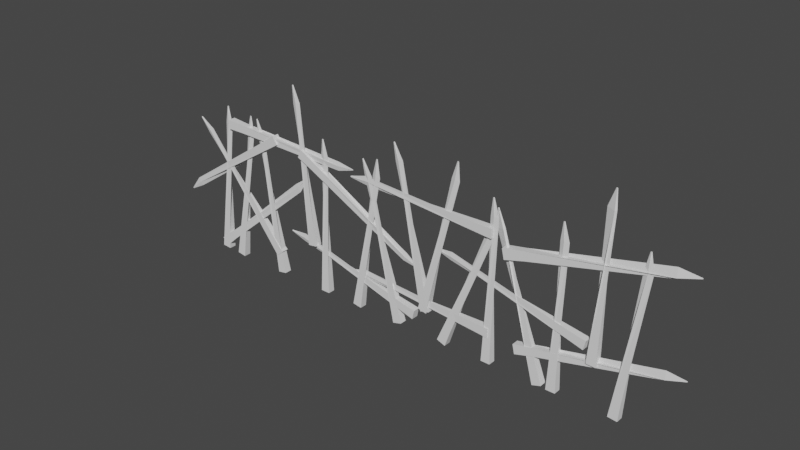 # Source: Fence.blend  (saved by Blender 3.6.13; exported with 4.5.12 LTS)
import bpy
from mathutils import Matrix  # noqa: F401  (used for matrix-valued properties, if any)

bpy.ops.wm.read_factory_settings(use_empty=True)
scene = bpy.context.scene
scene.name = 'Scene'

# ---- collections
col_collection = bpy.data.collections.new('Collection'); scene.collection.children.link(col_collection)

# ---- world
world_world = bpy.data.worlds.new('World'); scene.world = world_world
world_world.use_nodes = True; world_world.node_tree.nodes.clear()
_N = world_world.node_tree.nodes; _L = world_world.node_tree.links
n0 = _N.new('ShaderNodeOutputWorld'); n0.name = 'World Output'; n0.location = (300, 300)
n1 = _N.new('ShaderNodeBackground'); n1.name = 'Background'; n1.location = (10, 300)
n1.inputs[0].default_value = (0.05088, 0.05088, 0.05088, 1.0)
_L.new(n1.outputs[0], n0.inputs[0])
n0.is_active_output = True
world_world.color = (0.05088, 0.05088, 0.05088)
world_world.use_sun_shadow = False
world_world.sun_shadow_jitter_overblur = 0.0

# ---- meshes
me_cube_016 = bpy.data.meshes.new('Cube.016')
me_cube_016.from_pydata([(-2.078, -0.5317, -0.5342), (-2.078, -0.5317, 0.5591), (-2.078, 0.5616, -0.5342), (-2.078, 0.5616, 0.5591), (1.0, -0.6281, -0.6281), (1.0, -0.6281, 0.6281), (1.0, 0.6281, -0.6281), (1.0, 0.6281, 0.6281), (-25.61, -0.09982, -0.1338), (-22.56, -0.2501, -0.4002), (-22.67, -0.4185, -0.09281), (-25.62, -0.1451, -0.01968), (-22.77, 0.1179, 0.1138), (-25.64, -0.03208, 0.02385), (-22.75, 0.7547, -0.01324), (-25.64, 0.01321, -0.09027)], [], [(1, 3, 14, 12), (2, 3, 7, 6), (6, 7, 5, 4), (4, 5, 1, 0), (2, 6, 4, 0), (7, 3, 1, 5), (3, 2, 9, 14), (11, 13, 15, 8), (0, 1, 12, 10), (9, 10, 11, 8), (10, 12, 13, 11), (12, 14, 15, 13), (14, 9, 8, 15), (2, 0, 10, 9)])
_uv = me_cube_016.uv_layers.new(name='UVMap')
_uv.uv.foreach_set('vector', [0.875, 0.75, 0.875, 0.5, 0.875, 0.5, 0.875, 0.75, 0.375, 0.25, 0.625, 0.25, 0.625, 0.5, 0.375, 0.5, 0.375, 0.5, 0.625, 0.5, 0.625, 0.75, 0.375, 0.75, 0.375, 0.75, 0.625, 0.75, 0.625, 1.0, 0.375, 1.0, 0.125, 0.5, 0.375, 0.5, 0.375, 0.75, 0.125, 0.75, 0.625, 0.5, 0.875, 0.5, 0.875, 0.75, 0.625, 0.75, 0.625, 0.25, 0.375, 0.25, 0.375, 0.25, 0.625, 0.25, 0.4923, 0.1173, 0.5077, 0.1173, 0.5077, 0.1327, 0.4923, 0.1327, 0.375, 1.0, 0.625, 1.0, 0.625, 1.0, 0.375, 1.0, 0.375, 0.25, 0.375, 0.0, 0.4923, 0.1173, 0.4923, 0.1327, 0.375, 0.0, 0.625, 0.0, 0.5077, 0.1173, 0.4923, 0.1173, 0.625, 0.0, 0.625, 0.25, 0.5077, 0.1327, 0.5077, 0.1173, 0.625, 0.25, 0.375, 0.25, 0.4923, 0.1327, 0.5077, 0.1327, 0.125, 0.5, 0.125, 0.75, 0.125, 0.75, 0.125, 0.5])
me_cube_016.update()
me_cube_001 = bpy.data.meshes.new('Cube.001')
me_cube_001.from_pydata([(-2.078, -0.5317, -0.5342), (-2.078, -0.5317, 0.5591), (-2.078, 0.5616, -0.5342), (-2.078, 0.5616, 0.5591), (1.0, -0.6281, -0.6281), (1.0, -0.6281, 0.6281), (1.0, 0.6281, -0.6281), (1.0, 0.6281, 0.6281), (-25.61, -0.09982, -0.1338), (-22.56, -0.2501, -0.4002), (-22.67, -0.4185, -0.09281), (-25.62, -0.1451, -0.01968), (-22.77, 0.1179, 0.1138), (-25.64, -0.03208, 0.02385), (-22.75, 0.7547, -0.01324), (-25.64, 0.01321, -0.09027)], [], [(1, 3, 14, 12), (2, 3, 7, 6), (6, 7, 5, 4), (4, 5, 1, 0), (2, 6, 4, 0), (7, 3, 1, 5), (3, 2, 9, 14), (11, 13, 15, 8), (0, 1, 12, 10), (9, 10, 11, 8), (10, 12, 13, 11), (12, 14, 15, 13), (14, 9, 8, 15), (2, 0, 10, 9)])
_uv = me_cube_001.uv_layers.new(name='UVMap')
_uv.uv.foreach_set('vector', [0.875, 0.75, 0.875, 0.5, 0.875, 0.5, 0.875, 0.75, 0.375, 0.25, 0.625, 0.25, 0.625, 0.5, 0.375, 0.5, 0.375, 0.5, 0.625, 0.5, 0.625, 0.75, 0.375, 0.75, 0.375, 0.75, 0.625, 0.75, 0.625, 1.0, 0.375, 1.0, 0.125, 0.5, 0.375, 0.5, 0.375, 0.75, 0.125, 0.75, 0.625, 0.5, 0.875, 0.5, 0.875, 0.75, 0.625, 0.75, 0.625, 0.25, 0.375, 0.25, 0.375, 0.25, 0.625, 0.25, 0.4923, 0.1173, 0.5077, 0.1173, 0.5077, 0.1327, 0.4923, 0.1327, 0.375, 1.0, 0.625, 1.0, 0.625, 1.0, 0.375, 1.0, 0.375, 0.25, 0.375, 0.0, 0.4923, 0.1173, 0.4923, 0.1327, 0.375, 0.0, 0.625, 0.0, 0.5077, 0.1173, 0.4923, 0.1173, 0.625, 0.0, 0.625, 0.25, 0.5077, 0.1327, 0.5077, 0.1173, 0.625, 0.25, 0.375, 0.25, 0.4923, 0.1327, 0.5077, 0.1327, 0.125, 0.5, 0.125, 0.75, 0.125, 0.75, 0.125, 0.5])
me_cube_001.update()
me_cube_002 = bpy.data.meshes.new('Cube.002')
me_cube_002.from_pydata([(-2.078, -0.5317, -0.5342), (-2.078, -0.5317, 0.5591), (-2.078, 0.5616, -0.5342), (-2.078, 0.5616, 0.5591), (1.0, -0.6281, -0.6281), (1.0, -0.6281, 0.6281), (1.0, 0.6281, -0.6281), (1.0, 0.6281, 0.6281), (-25.61, -0.09982, -0.1338), (-22.56, -0.2501, -0.4002), (-22.67, -0.4185, -0.09281), (-25.62, -0.1451, -0.01968), (-22.77, 0.1179, 0.1138), (-25.64, -0.03208, 0.02385), (-22.75, 0.7547, -0.01324), (-25.64, 0.01321, -0.09027)], [], [(1, 3, 14, 12), (2, 3, 7, 6), (6, 7, 5, 4), (4, 5, 1, 0), (2, 6, 4, 0), (7, 3, 1, 5), (3, 2, 9, 14), (11, 13, 15, 8), (0, 1, 12, 10), (9, 10, 11, 8), (10, 12, 13, 11), (12, 14, 15, 13), (14, 9, 8, 15), (2, 0, 10, 9)])
_uv = me_cube_002.uv_layers.new(name='UVMap')
_uv.uv.foreach_set('vector', [0.875, 0.75, 0.875, 0.5, 0.875, 0.5, 0.875, 0.75, 0.375, 0.25, 0.625, 0.25, 0.625, 0.5, 0.375, 0.5, 0.375, 0.5, 0.625, 0.5, 0.625, 0.75, 0.375, 0.75, 0.375, 0.75, 0.625, 0.75, 0.625, 1.0, 0.375, 1.0, 0.125, 0.5, 0.375, 0.5, 0.375, 0.75, 0.125, 0.75, 0.625, 0.5, 0.875, 0.5, 0.875, 0.75, 0.625, 0.75, 0.625, 0.25, 0.375, 0.25, 0.375, 0.25, 0.625, 0.25, 0.4923, 0.1173, 0.5077, 0.1173, 0.5077, 0.1327, 0.4923, 0.1327, 0.375, 1.0, 0.625, 1.0, 0.625, 1.0, 0.375, 1.0, 0.375, 0.25, 0.375, 0.0, 0.4923, 0.1173, 0.4923, 0.1327, 0.375, 0.0, 0.625, 0.0, 0.5077, 0.1173, 0.4923, 0.1173, 0.625, 0.0, 0.625, 0.25, 0.5077, 0.1327, 0.5077, 0.1173, 0.625, 0.25, 0.375, 0.25, 0.4923, 0.1327, 0.5077, 0.1327, 0.125, 0.5, 0.125, 0.75, 0.125, 0.75, 0.125, 0.5])
me_cube_002.update()
me_cube_003 = bpy.data.meshes.new('Cube.003')
me_cube_003.from_pydata([(-2.078, -0.5317, -0.5342), (-2.078, -0.5317, 0.5591), (-2.078, 0.5616, -0.5342), (-2.078, 0.5616, 0.5591), (1.0, -0.6281, -0.6281), (1.0, -0.6281, 0.6281), (1.0, 0.6281, -0.6281), (1.0, 0.6281, 0.6281), (-25.61, -0.09982, -0.1338), (-22.56, -0.2501, -0.4002), (-22.67, -0.4185, -0.09281), (-25.62, -0.1451, -0.01968), (-22.77, 0.1179, 0.1138), (-25.64, -0.03208, 0.02385), (-22.75, 0.7547, -0.01324), (-25.64, 0.01321, -0.09027)], [], [(1, 3, 14, 12), (2, 3, 7, 6), (6, 7, 5, 4), (4, 5, 1, 0), (2, 6, 4, 0), (7, 3, 1, 5), (3, 2, 9, 14), (11, 13, 15, 8), (0, 1, 12, 10), (9, 10, 11, 8), (10, 12, 13, 11), (12, 14, 15, 13), (14, 9, 8, 15), (2, 0, 10, 9)])
_uv = me_cube_003.uv_layers.new(name='UVMap')
_uv.uv.foreach_set('vector', [0.875, 0.75, 0.875, 0.5, 0.875, 0.5, 0.875, 0.75, 0.375, 0.25, 0.625, 0.25, 0.625, 0.5, 0.375, 0.5, 0.375, 0.5, 0.625, 0.5, 0.625, 0.75, 0.375, 0.75, 0.375, 0.75, 0.625, 0.75, 0.625, 1.0, 0.375, 1.0, 0.125, 0.5, 0.375, 0.5, 0.375, 0.75, 0.125, 0.75, 0.625, 0.5, 0.875, 0.5, 0.875, 0.75, 0.625, 0.75, 0.625, 0.25, 0.375, 0.25, 0.375, 0.25, 0.625, 0.25, 0.4923, 0.1173, 0.5077, 0.1173, 0.5077, 0.1327, 0.4923, 0.1327, 0.375, 1.0, 0.625, 1.0, 0.625, 1.0, 0.375, 1.0, 0.375, 0.25, 0.375, 0.0, 0.4923, 0.1173, 0.4923, 0.1327, 0.375, 0.0, 0.625, 0.0, 0.5077, 0.1173, 0.4923, 0.1173, 0.625, 0.0, 0.625, 0.25, 0.5077, 0.1327, 0.5077, 0.1173, 0.625, 0.25, 0.375, 0.25, 0.4923, 0.1327, 0.5077, 0.1327, 0.125, 0.5, 0.125, 0.75, 0.125, 0.75, 0.125, 0.5])
me_cube_003.update()
me_cube_004 = bpy.data.meshes.new('Cube.004')
me_cube_004.from_pydata([(-2.078, -0.5317, -0.5342), (-2.078, -0.5317, 0.5591), (-2.078, 0.5616, -0.5342), (-2.078, 0.5616, 0.5591), (1.0, -0.6281, -0.6281), (1.0, -0.6281, 0.6281), (1.0, 0.6281, -0.6281), (1.0, 0.6281, 0.6281), (-25.61, -0.09982, -0.1338), (-22.56, -0.2501, -0.4002), (-22.67, -0.4185, -0.09281), (-25.62, -0.1451, -0.01968), (-22.77, 0.1179, 0.1138), (-25.64, -0.03208, 0.02385), (-22.75, 0.7547, -0.01324), (-25.64, 0.01321, -0.09027)], [], [(1, 3, 14, 12), (2, 3, 7, 6), (6, 7, 5, 4), (4, 5, 1, 0), (2, 6, 4, 0), (7, 3, 1, 5), (3, 2, 9, 14), (11, 13, 15, 8), (0, 1, 12, 10), (9, 10, 11, 8), (10, 12, 13, 11), (12, 14, 15, 13), (14, 9, 8, 15), (2, 0, 10, 9)])
_uv = me_cube_004.uv_layers.new(name='UVMap')
_uv.uv.foreach_set('vector', [0.875, 0.75, 0.875, 0.5, 0.875, 0.5, 0.875, 0.75, 0.375, 0.25, 0.625, 0.25, 0.625, 0.5, 0.375, 0.5, 0.375, 0.5, 0.625, 0.5, 0.625, 0.75, 0.375, 0.75, 0.375, 0.75, 0.625, 0.75, 0.625, 1.0, 0.375, 1.0, 0.125, 0.5, 0.375, 0.5, 0.375, 0.75, 0.125, 0.75, 0.625, 0.5, 0.875, 0.5, 0.875, 0.75, 0.625, 0.75, 0.625, 0.25, 0.375, 0.25, 0.375, 0.25, 0.625, 0.25, 0.4923, 0.1173, 0.5077, 0.1173, 0.5077, 0.1327, 0.4923, 0.1327, 0.375, 1.0, 0.625, 1.0, 0.625, 1.0, 0.375, 1.0, 0.375, 0.25, 0.375, 0.0, 0.4923, 0.1173, 0.4923, 0.1327, 0.375, 0.0, 0.625, 0.0, 0.5077, 0.1173, 0.4923, 0.1173, 0.625, 0.0, 0.625, 0.25, 0.5077, 0.1327, 0.5077, 0.1173, 0.625, 0.25, 0.375, 0.25, 0.4923, 0.1327, 0.5077, 0.1327, 0.125, 0.5, 0.125, 0.75, 0.125, 0.75, 0.125, 0.5])
me_cube_004.update()
me_cube_005 = bpy.data.meshes.new('Cube.005')
me_cube_005.from_pydata([(-2.078, -0.5317, -0.5342), (-2.078, -0.5317, 0.5591), (-2.078, 0.5616, -0.5342), (-2.078, 0.5616, 0.5591), (1.0, -0.6281, -0.6281), (1.0, -0.6281, 0.6281), (1.0, 0.6281, -0.6281), (1.0, 0.6281, 0.6281), (-25.61, -0.09982, -0.1338), (-22.56, -0.2501, -0.4002), (-22.67, -0.4185, -0.09281), (-25.62, -0.1451, -0.01968), (-22.77, 0.1179, 0.1138), (-25.64, -0.03208, 0.02385), (-22.75, 0.7547, -0.01324), (-25.64, 0.01321, -0.09027)], [], [(1, 3, 14, 12), (2, 3, 7, 6), (6, 7, 5, 4), (4, 5, 1, 0), (2, 6, 4, 0), (7, 3, 1, 5), (3, 2, 9, 14), (11, 13, 15, 8), (0, 1, 12, 10), (9, 10, 11, 8), (10, 12, 13, 11), (12, 14, 15, 13), (14, 9, 8, 15), (2, 0, 10, 9)])
_uv = me_cube_005.uv_layers.new(name='UVMap')
_uv.uv.foreach_set('vector', [0.875, 0.75, 0.875, 0.5, 0.875, 0.5, 0.875, 0.75, 0.375, 0.25, 0.625, 0.25, 0.625, 0.5, 0.375, 0.5, 0.375, 0.5, 0.625, 0.5, 0.625, 0.75, 0.375, 0.75, 0.375, 0.75, 0.625, 0.75, 0.625, 1.0, 0.375, 1.0, 0.125, 0.5, 0.375, 0.5, 0.375, 0.75, 0.125, 0.75, 0.625, 0.5, 0.875, 0.5, 0.875, 0.75, 0.625, 0.75, 0.625, 0.25, 0.375, 0.25, 0.375, 0.25, 0.625, 0.25, 0.4923, 0.1173, 0.5077, 0.1173, 0.5077, 0.1327, 0.4923, 0.1327, 0.375, 1.0, 0.625, 1.0, 0.625, 1.0, 0.375, 1.0, 0.375, 0.25, 0.375, 0.0, 0.4923, 0.1173, 0.4923, 0.1327, 0.375, 0.0, 0.625, 0.0, 0.5077, 0.1173, 0.4923, 0.1173, 0.625, 0.0, 0.625, 0.25, 0.5077, 0.1327, 0.5077, 0.1173, 0.625, 0.25, 0.375, 0.25, 0.4923, 0.1327, 0.5077, 0.1327, 0.125, 0.5, 0.125, 0.75, 0.125, 0.75, 0.125, 0.5])
me_cube_005.update()
me_cube_006 = bpy.data.meshes.new('Cube.006')
me_cube_006.from_pydata([(-2.078, -0.5317, -0.5342), (-2.078, -0.5317, 0.5591), (-2.078, 0.5616, -0.5342), (-2.078, 0.5616, 0.5591), (1.0, -0.6281, -0.6281), (1.0, -0.6281, 0.6281), (1.0, 0.6281, -0.6281), (1.0, 0.6281, 0.6281), (-25.61, -0.09982, -0.1338), (-22.56, -0.2501, -0.4002), (-22.67, -0.4185, -0.09281), (-25.62, -0.1451, -0.01968), (-22.77, 0.1179, 0.1138), (-25.64, -0.03208, 0.02385), (-22.75, 0.7547, -0.01324), (-25.64, 0.01321, -0.09027)], [], [(1, 3, 14, 12), (2, 3, 7, 6), (6, 7, 5, 4), (4, 5, 1, 0), (2, 6, 4, 0), (7, 3, 1, 5), (3, 2, 9, 14), (11, 13, 15, 8), (0, 1, 12, 10), (9, 10, 11, 8), (10, 12, 13, 11), (12, 14, 15, 13), (14, 9, 8, 15), (2, 0, 10, 9)])
_uv = me_cube_006.uv_layers.new(name='UVMap')
_uv.uv.foreach_set('vector', [0.875, 0.75, 0.875, 0.5, 0.875, 0.5, 0.875, 0.75, 0.375, 0.25, 0.625, 0.25, 0.625, 0.5, 0.375, 0.5, 0.375, 0.5, 0.625, 0.5, 0.625, 0.75, 0.375, 0.75, 0.375, 0.75, 0.625, 0.75, 0.625, 1.0, 0.375, 1.0, 0.125, 0.5, 0.375, 0.5, 0.375, 0.75, 0.125, 0.75, 0.625, 0.5, 0.875, 0.5, 0.875, 0.75, 0.625, 0.75, 0.625, 0.25, 0.375, 0.25, 0.375, 0.25, 0.625, 0.25, 0.4923, 0.1173, 0.5077, 0.1173, 0.5077, 0.1327, 0.4923, 0.1327, 0.375, 1.0, 0.625, 1.0, 0.625, 1.0, 0.375, 1.0, 0.375, 0.25, 0.375, 0.0, 0.4923, 0.1173, 0.4923, 0.1327, 0.375, 0.0, 0.625, 0.0, 0.5077, 0.1173, 0.4923, 0.1173, 0.625, 0.0, 0.625, 0.25, 0.5077, 0.1327, 0.5077, 0.1173, 0.625, 0.25, 0.375, 0.25, 0.4923, 0.1327, 0.5077, 0.1327, 0.125, 0.5, 0.125, 0.75, 0.125, 0.75, 0.125, 0.5])
me_cube_006.update()
me_cube_007 = bpy.data.meshes.new('Cube.007')
me_cube_007.from_pydata([(-2.078, -0.5317, -0.5342), (-2.078, -0.5317, 0.5591), (-2.078, 0.5616, -0.5342), (-2.078, 0.5616, 0.5591), (1.0, -0.6281, -0.6281), (1.0, -0.6281, 0.6281), (1.0, 0.6281, -0.6281), (1.0, 0.6281, 0.6281), (-25.61, -0.09982, -0.1338), (-22.56, -0.2501, -0.4002), (-22.67, -0.4185, -0.09281), (-25.62, -0.1451, -0.01968), (-22.77, 0.1179, 0.1138), (-25.64, -0.03208, 0.02385), (-22.75, 0.7547, -0.01324), (-25.64, 0.01321, -0.09027)], [], [(1, 3, 14, 12), (2, 3, 7, 6), (6, 7, 5, 4), (4, 5, 1, 0), (2, 6, 4, 0), (7, 3, 1, 5), (3, 2, 9, 14), (11, 13, 15, 8), (0, 1, 12, 10), (9, 10, 11, 8), (10, 12, 13, 11), (12, 14, 15, 13), (14, 9, 8, 15), (2, 0, 10, 9)])
_uv = me_cube_007.uv_layers.new(name='UVMap')
_uv.uv.foreach_set('vector', [0.875, 0.75, 0.875, 0.5, 0.875, 0.5, 0.875, 0.75, 0.375, 0.25, 0.625, 0.25, 0.625, 0.5, 0.375, 0.5, 0.375, 0.5, 0.625, 0.5, 0.625, 0.75, 0.375, 0.75, 0.375, 0.75, 0.625, 0.75, 0.625, 1.0, 0.375, 1.0, 0.125, 0.5, 0.375, 0.5, 0.375, 0.75, 0.125, 0.75, 0.625, 0.5, 0.875, 0.5, 0.875, 0.75, 0.625, 0.75, 0.625, 0.25, 0.375, 0.25, 0.375, 0.25, 0.625, 0.25, 0.4923, 0.1173, 0.5077, 0.1173, 0.5077, 0.1327, 0.4923, 0.1327, 0.375, 1.0, 0.625, 1.0, 0.625, 1.0, 0.375, 1.0, 0.375, 0.25, 0.375, 0.0, 0.4923, 0.1173, 0.4923, 0.1327, 0.375, 0.0, 0.625, 0.0, 0.5077, 0.1173, 0.4923, 0.1173, 0.625, 0.0, 0.625, 0.25, 0.5077, 0.1327, 0.5077, 0.1173, 0.625, 0.25, 0.375, 0.25, 0.4923, 0.1327, 0.5077, 0.1327, 0.125, 0.5, 0.125, 0.75, 0.125, 0.75, 0.125, 0.5])
me_cube_007.update()
me_cube_008 = bpy.data.meshes.new('Cube.008')
me_cube_008.from_pydata([(-2.078, -0.5317, -0.5342), (-2.078, -0.5317, 0.5591), (-2.078, 0.5616, -0.5342), (-2.078, 0.5616, 0.5591), (1.0, -0.6281, -0.6281), (1.0, -0.6281, 0.6281), (1.0, 0.6281, -0.6281), (1.0, 0.6281, 0.6281), (-25.61, -0.09982, -0.1338), (-22.56, -0.2501, -0.4002), (-22.67, -0.4185, -0.09281), (-25.62, -0.1451, -0.01968), (-22.77, 0.1179, 0.1138), (-25.64, -0.03208, 0.02385), (-22.75, 0.7547, -0.01324), (-25.64, 0.01321, -0.09027)], [], [(1, 3, 14, 12), (2, 3, 7, 6), (6, 7, 5, 4), (4, 5, 1, 0), (2, 6, 4, 0), (7, 3, 1, 5), (3, 2, 9, 14), (11, 13, 15, 8), (0, 1, 12, 10), (9, 10, 11, 8), (10, 12, 13, 11), (12, 14, 15, 13), (14, 9, 8, 15), (2, 0, 10, 9)])
_uv = me_cube_008.uv_layers.new(name='UVMap')
_uv.uv.foreach_set('vector', [0.875, 0.75, 0.875, 0.5, 0.875, 0.5, 0.875, 0.75, 0.375, 0.25, 0.625, 0.25, 0.625, 0.5, 0.375, 0.5, 0.375, 0.5, 0.625, 0.5, 0.625, 0.75, 0.375, 0.75, 0.375, 0.75, 0.625, 0.75, 0.625, 1.0, 0.375, 1.0, 0.125, 0.5, 0.375, 0.5, 0.375, 0.75, 0.125, 0.75, 0.625, 0.5, 0.875, 0.5, 0.875, 0.75, 0.625, 0.75, 0.625, 0.25, 0.375, 0.25, 0.375, 0.25, 0.625, 0.25, 0.4923, 0.1173, 0.5077, 0.1173, 0.5077, 0.1327, 0.4923, 0.1327, 0.375, 1.0, 0.625, 1.0, 0.625, 1.0, 0.375, 1.0, 0.375, 0.25, 0.375, 0.0, 0.4923, 0.1173, 0.4923, 0.1327, 0.375, 0.0, 0.625, 0.0, 0.5077, 0.1173, 0.4923, 0.1173, 0.625, 0.0, 0.625, 0.25, 0.5077, 0.1327, 0.5077, 0.1173, 0.625, 0.25, 0.375, 0.25, 0.4923, 0.1327, 0.5077, 0.1327, 0.125, 0.5, 0.125, 0.75, 0.125, 0.75, 0.125, 0.5])
me_cube_008.update()
me_cube_009 = bpy.data.meshes.new('Cube.009')
me_cube_009.from_pydata([(-2.078, -0.5317, -0.5342), (-2.078, -0.5317, 0.5591), (-2.078, 0.5616, -0.5342), (-2.078, 0.5616, 0.5591), (1.0, -0.6281, -0.6281), (1.0, -0.6281, 0.6281), (1.0, 0.6281, -0.6281), (1.0, 0.6281, 0.6281), (-25.61, -0.09982, -0.1338), (-22.56, -0.2501, -0.4002), (-22.67, -0.4185, -0.09281), (-25.62, -0.1451, -0.01968), (-22.77, 0.1179, 0.1138), (-25.64, -0.03208, 0.02385), (-22.75, 0.7547, -0.01324), (-25.64, 0.01321, -0.09027)], [], [(1, 3, 14, 12), (2, 3, 7, 6), (6, 7, 5, 4), (4, 5, 1, 0), (2, 6, 4, 0), (7, 3, 1, 5), (3, 2, 9, 14), (11, 13, 15, 8), (0, 1, 12, 10), (9, 10, 11, 8), (10, 12, 13, 11), (12, 14, 15, 13), (14, 9, 8, 15), (2, 0, 10, 9)])
_uv = me_cube_009.uv_layers.new(name='UVMap')
_uv.uv.foreach_set('vector', [0.875, 0.75, 0.875, 0.5, 0.875, 0.5, 0.875, 0.75, 0.375, 0.25, 0.625, 0.25, 0.625, 0.5, 0.375, 0.5, 0.375, 0.5, 0.625, 0.5, 0.625, 0.75, 0.375, 0.75, 0.375, 0.75, 0.625, 0.75, 0.625, 1.0, 0.375, 1.0, 0.125, 0.5, 0.375, 0.5, 0.375, 0.75, 0.125, 0.75, 0.625, 0.5, 0.875, 0.5, 0.875, 0.75, 0.625, 0.75, 0.625, 0.25, 0.375, 0.25, 0.375, 0.25, 0.625, 0.25, 0.4923, 0.1173, 0.5077, 0.1173, 0.5077, 0.1327, 0.4923, 0.1327, 0.375, 1.0, 0.625, 1.0, 0.625, 1.0, 0.375, 1.0, 0.375, 0.25, 0.375, 0.0, 0.4923, 0.1173, 0.4923, 0.1327, 0.375, 0.0, 0.625, 0.0, 0.5077, 0.1173, 0.4923, 0.1173, 0.625, 0.0, 0.625, 0.25, 0.5077, 0.1327, 0.5077, 0.1173, 0.625, 0.25, 0.375, 0.25, 0.4923, 0.1327, 0.5077, 0.1327, 0.125, 0.5, 0.125, 0.75, 0.125, 0.75, 0.125, 0.5])
me_cube_009.update()
me_cube_010 = bpy.data.meshes.new('Cube.010')
me_cube_010.from_pydata([(-2.078, -0.5317, -0.5342), (-2.078, -0.5317, 0.5591), (-2.078, 0.5616, -0.5342), (-2.078, 0.5616, 0.5591), (1.0, -0.6281, -0.6281), (1.0, -0.6281, 0.6281), (1.0, 0.6281, -0.6281), (1.0, 0.6281, 0.6281), (-25.61, -0.09982, -0.1338), (-22.56, -0.2501, -0.4002), (-22.67, -0.4185, -0.09281), (-25.62, -0.1451, -0.01968), (-22.77, 0.1179, 0.1138), (-25.64, -0.03208, 0.02385), (-22.75, 0.7547, -0.01324), (-25.64, 0.01321, -0.09027)], [], [(1, 3, 14, 12), (2, 3, 7, 6), (6, 7, 5, 4), (4, 5, 1, 0), (2, 6, 4, 0), (7, 3, 1, 5), (3, 2, 9, 14), (11, 13, 15, 8), (0, 1, 12, 10), (9, 10, 11, 8), (10, 12, 13, 11), (12, 14, 15, 13), (14, 9, 8, 15), (2, 0, 10, 9)])
_uv = me_cube_010.uv_layers.new(name='UVMap')
_uv.uv.foreach_set('vector', [0.875, 0.75, 0.875, 0.5, 0.875, 0.5, 0.875, 0.75, 0.375, 0.25, 0.625, 0.25, 0.625, 0.5, 0.375, 0.5, 0.375, 0.5, 0.625, 0.5, 0.625, 0.75, 0.375, 0.75, 0.375, 0.75, 0.625, 0.75, 0.625, 1.0, 0.375, 1.0, 0.125, 0.5, 0.375, 0.5, 0.375, 0.75, 0.125, 0.75, 0.625, 0.5, 0.875, 0.5, 0.875, 0.75, 0.625, 0.75, 0.625, 0.25, 0.375, 0.25, 0.375, 0.25, 0.625, 0.25, 0.4923, 0.1173, 0.5077, 0.1173, 0.5077, 0.1327, 0.4923, 0.1327, 0.375, 1.0, 0.625, 1.0, 0.625, 1.0, 0.375, 1.0, 0.375, 0.25, 0.375, 0.0, 0.4923, 0.1173, 0.4923, 0.1327, 0.375, 0.0, 0.625, 0.0, 0.5077, 0.1173, 0.4923, 0.1173, 0.625, 0.0, 0.625, 0.25, 0.5077, 0.1327, 0.5077, 0.1173, 0.625, 0.25, 0.375, 0.25, 0.4923, 0.1327, 0.5077, 0.1327, 0.125, 0.5, 0.125, 0.75, 0.125, 0.75, 0.125, 0.5])
me_cube_010.update()
me_cube_011 = bpy.data.meshes.new('Cube.011')
me_cube_011.from_pydata([(-2.078, -0.5317, -0.5342), (-2.078, -0.5317, 0.5591), (-2.078, 0.5616, -0.5342), (-2.078, 0.5616, 0.5591), (1.0, -0.6281, -0.6281), (1.0, -0.6281, 0.6281), (1.0, 0.6281, -0.6281), (1.0, 0.6281, 0.6281), (-25.61, -0.09982, -0.1338), (-22.56, -0.2501, -0.4002), (-22.67, -0.4185, -0.09281), (-25.62, -0.1451, -0.01968), (-22.77, 0.1179, 0.1138), (-25.64, -0.03208, 0.02385), (-22.75, 0.7547, -0.01324), (-25.64, 0.01321, -0.09027)], [], [(1, 3, 14, 12), (2, 3, 7, 6), (6, 7, 5, 4), (4, 5, 1, 0), (2, 6, 4, 0), (7, 3, 1, 5), (3, 2, 9, 14), (11, 13, 15, 8), (0, 1, 12, 10), (9, 10, 11, 8), (10, 12, 13, 11), (12, 14, 15, 13), (14, 9, 8, 15), (2, 0, 10, 9)])
_uv = me_cube_011.uv_layers.new(name='UVMap')
_uv.uv.foreach_set('vector', [0.875, 0.75, 0.875, 0.5, 0.875, 0.5, 0.875, 0.75, 0.375, 0.25, 0.625, 0.25, 0.625, 0.5, 0.375, 0.5, 0.375, 0.5, 0.625, 0.5, 0.625, 0.75, 0.375, 0.75, 0.375, 0.75, 0.625, 0.75, 0.625, 1.0, 0.375, 1.0, 0.125, 0.5, 0.375, 0.5, 0.375, 0.75, 0.125, 0.75, 0.625, 0.5, 0.875, 0.5, 0.875, 0.75, 0.625, 0.75, 0.625, 0.25, 0.375, 0.25, 0.375, 0.25, 0.625, 0.25, 0.4923, 0.1173, 0.5077, 0.1173, 0.5077, 0.1327, 0.4923, 0.1327, 0.375, 1.0, 0.625, 1.0, 0.625, 1.0, 0.375, 1.0, 0.375, 0.25, 0.375, 0.0, 0.4923, 0.1173, 0.4923, 0.1327, 0.375, 0.0, 0.625, 0.0, 0.5077, 0.1173, 0.4923, 0.1173, 0.625, 0.0, 0.625, 0.25, 0.5077, 0.1327, 0.5077, 0.1173, 0.625, 0.25, 0.375, 0.25, 0.4923, 0.1327, 0.5077, 0.1327, 0.125, 0.5, 0.125, 0.75, 0.125, 0.75, 0.125, 0.5])
me_cube_011.update()
me_cube_012 = bpy.data.meshes.new('Cube.012')
me_cube_012.from_pydata([(-2.078, -0.5317, -0.5342), (-2.078, -0.5317, 0.5591), (-2.078, 0.5616, -0.5342), (-2.078, 0.5616, 0.5591), (1.0, -0.6281, -0.6281), (1.0, -0.6281, 0.6281), (1.0, 0.6281, -0.6281), (1.0, 0.6281, 0.6281), (-25.61, -0.09982, -0.1338), (-22.56, -0.2501, -0.4002), (-22.67, -0.4185, -0.09281), (-25.62, -0.1451, -0.01968), (-22.77, 0.1179, 0.1138), (-25.64, -0.03208, 0.02385), (-22.75, 0.7547, -0.01324), (-25.64, 0.01321, -0.09027)], [], [(1, 3, 14, 12), (2, 3, 7, 6), (6, 7, 5, 4), (4, 5, 1, 0), (2, 6, 4, 0), (7, 3, 1, 5), (3, 2, 9, 14), (11, 13, 15, 8), (0, 1, 12, 10), (9, 10, 11, 8), (10, 12, 13, 11), (12, 14, 15, 13), (14, 9, 8, 15), (2, 0, 10, 9)])
_uv = me_cube_012.uv_layers.new(name='UVMap')
_uv.uv.foreach_set('vector', [0.875, 0.75, 0.875, 0.5, 0.875, 0.5, 0.875, 0.75, 0.375, 0.25, 0.625, 0.25, 0.625, 0.5, 0.375, 0.5, 0.375, 0.5, 0.625, 0.5, 0.625, 0.75, 0.375, 0.75, 0.375, 0.75, 0.625, 0.75, 0.625, 1.0, 0.375, 1.0, 0.125, 0.5, 0.375, 0.5, 0.375, 0.75, 0.125, 0.75, 0.625, 0.5, 0.875, 0.5, 0.875, 0.75, 0.625, 0.75, 0.625, 0.25, 0.375, 0.25, 0.375, 0.25, 0.625, 0.25, 0.4923, 0.1173, 0.5077, 0.1173, 0.5077, 0.1327, 0.4923, 0.1327, 0.375, 1.0, 0.625, 1.0, 0.625, 1.0, 0.375, 1.0, 0.375, 0.25, 0.375, 0.0, 0.4923, 0.1173, 0.4923, 0.1327, 0.375, 0.0, 0.625, 0.0, 0.5077, 0.1173, 0.4923, 0.1173, 0.625, 0.0, 0.625, 0.25, 0.5077, 0.1327, 0.5077, 0.1173, 0.625, 0.25, 0.375, 0.25, 0.4923, 0.1327, 0.5077, 0.1327, 0.125, 0.5, 0.125, 0.75, 0.125, 0.75, 0.125, 0.5])
me_cube_012.update()
me_cube_013 = bpy.data.meshes.new('Cube.013')
me_cube_013.from_pydata([(-2.078, -0.5317, -0.5342), (-2.078, -0.5317, 0.5591), (-2.078, 0.5616, -0.5342), (-2.078, 0.5616, 0.5591), (1.0, -0.6281, -0.6281), (1.0, -0.6281, 0.6281), (1.0, 0.6281, -0.6281), (1.0, 0.6281, 0.6281), (-25.61, -0.09982, -0.1338), (-22.56, -0.2501, -0.4002), (-22.67, -0.4185, -0.09281), (-25.62, -0.1451, -0.01968), (-22.77, 0.1179, 0.1138), (-25.64, -0.03208, 0.02385), (-22.75, 0.7547, -0.01324), (-25.64, 0.01321, -0.09027)], [], [(1, 3, 14, 12), (2, 3, 7, 6), (6, 7, 5, 4), (4, 5, 1, 0), (2, 6, 4, 0), (7, 3, 1, 5), (3, 2, 9, 14), (11, 13, 15, 8), (0, 1, 12, 10), (9, 10, 11, 8), (10, 12, 13, 11), (12, 14, 15, 13), (14, 9, 8, 15), (2, 0, 10, 9)])
_uv = me_cube_013.uv_layers.new(name='UVMap')
_uv.uv.foreach_set('vector', [0.875, 0.75, 0.875, 0.5, 0.875, 0.5, 0.875, 0.75, 0.375, 0.25, 0.625, 0.25, 0.625, 0.5, 0.375, 0.5, 0.375, 0.5, 0.625, 0.5, 0.625, 0.75, 0.375, 0.75, 0.375, 0.75, 0.625, 0.75, 0.625, 1.0, 0.375, 1.0, 0.125, 0.5, 0.375, 0.5, 0.375, 0.75, 0.125, 0.75, 0.625, 0.5, 0.875, 0.5, 0.875, 0.75, 0.625, 0.75, 0.625, 0.25, 0.375, 0.25, 0.375, 0.25, 0.625, 0.25, 0.4923, 0.1173, 0.5077, 0.1173, 0.5077, 0.1327, 0.4923, 0.1327, 0.375, 1.0, 0.625, 1.0, 0.625, 1.0, 0.375, 1.0, 0.375, 0.25, 0.375, 0.0, 0.4923, 0.1173, 0.4923, 0.1327, 0.375, 0.0, 0.625, 0.0, 0.5077, 0.1173, 0.4923, 0.1173, 0.625, 0.0, 0.625, 0.25, 0.5077, 0.1327, 0.5077, 0.1173, 0.625, 0.25, 0.375, 0.25, 0.4923, 0.1327, 0.5077, 0.1327, 0.125, 0.5, 0.125, 0.75, 0.125, 0.75, 0.125, 0.5])
me_cube_013.update()
me_cube_015 = bpy.data.meshes.new('Cube.015')
me_cube_015.from_pydata([(-2.078, -0.5317, -0.5342), (-2.078, -0.5317, 0.5591), (-2.078, 0.5616, -0.5342), (-2.078, 0.5616, 0.5591), (1.0, -0.6281, -0.6281), (1.0, -0.6281, 0.6281), (1.0, 0.6281, -0.6281), (1.0, 0.6281, 0.6281), (-25.61, -0.09982, -0.1338), (-22.56, -0.2501, -0.4002), (-22.67, -0.4185, -0.09281), (-25.62, -0.1451, -0.01968), (-22.77, 0.1179, 0.1138), (-25.64, -0.03208, 0.02385), (-22.75, 0.7547, -0.01324), (-25.64, 0.01321, -0.09027)], [], [(1, 3, 14, 12), (2, 3, 7, 6), (6, 7, 5, 4), (4, 5, 1, 0), (2, 6, 4, 0), (7, 3, 1, 5), (3, 2, 9, 14), (11, 13, 15, 8), (0, 1, 12, 10), (9, 10, 11, 8), (10, 12, 13, 11), (12, 14, 15, 13), (14, 9, 8, 15), (2, 0, 10, 9)])
_uv = me_cube_015.uv_layers.new(name='UVMap')
_uv.uv.foreach_set('vector', [0.875, 0.75, 0.875, 0.5, 0.875, 0.5, 0.875, 0.75, 0.375, 0.25, 0.625, 0.25, 0.625, 0.5, 0.375, 0.5, 0.375, 0.5, 0.625, 0.5, 0.625, 0.75, 0.375, 0.75, 0.375, 0.75, 0.625, 0.75, 0.625, 1.0, 0.375, 1.0, 0.125, 0.5, 0.375, 0.5, 0.375, 0.75, 0.125, 0.75, 0.625, 0.5, 0.875, 0.5, 0.875, 0.75, 0.625, 0.75, 0.625, 0.25, 0.375, 0.25, 0.375, 0.25, 0.625, 0.25, 0.4923, 0.1173, 0.5077, 0.1173, 0.5077, 0.1327, 0.4923, 0.1327, 0.375, 1.0, 0.625, 1.0, 0.625, 1.0, 0.375, 1.0, 0.375, 0.25, 0.375, 0.0, 0.4923, 0.1173, 0.4923, 0.1327, 0.375, 0.0, 0.625, 0.0, 0.5077, 0.1173, 0.4923, 0.1173, 0.625, 0.0, 0.625, 0.25, 0.5077, 0.1327, 0.5077, 0.1173, 0.625, 0.25, 0.375, 0.25, 0.4923, 0.1327, 0.5077, 0.1327, 0.125, 0.5, 0.125, 0.75, 0.125, 0.75, 0.125, 0.5])
me_cube_015.update()
me_cube_017 = bpy.data.meshes.new('Cube.017')
me_cube_017.from_pydata([(-2.078, -0.5317, -0.5342), (-2.078, -0.5317, 0.5591), (-2.078, 0.5616, -0.5342), (-2.078, 0.5616, 0.5591), (1.0, -0.6281, -0.6281), (1.0, -0.6281, 0.6281), (1.0, 0.6281, -0.6281), (1.0, 0.6281, 0.6281), (-25.61, -0.09982, -0.1338), (-22.56, -0.2501, -0.4002), (-22.67, -0.4185, -0.09281), (-25.62, -0.1451, -0.01968), (-22.77, 0.1179, 0.1138), (-25.64, -0.03208, 0.02385), (-22.75, 0.7547, -0.01324), (-25.64, 0.01321, -0.09027)], [], [(1, 3, 14, 12), (2, 3, 7, 6), (6, 7, 5, 4), (4, 5, 1, 0), (2, 6, 4, 0), (7, 3, 1, 5), (3, 2, 9, 14), (11, 13, 15, 8), (0, 1, 12, 10), (9, 10, 11, 8), (10, 12, 13, 11), (12, 14, 15, 13), (14, 9, 8, 15), (2, 0, 10, 9)])
_uv = me_cube_017.uv_layers.new(name='UVMap')
_uv.uv.foreach_set('vector', [0.875, 0.75, 0.875, 0.5, 0.875, 0.5, 0.875, 0.75, 0.375, 0.25, 0.625, 0.25, 0.625, 0.5, 0.375, 0.5, 0.375, 0.5, 0.625, 0.5, 0.625, 0.75, 0.375, 0.75, 0.375, 0.75, 0.625, 0.75, 0.625, 1.0, 0.375, 1.0, 0.125, 0.5, 0.375, 0.5, 0.375, 0.75, 0.125, 0.75, 0.625, 0.5, 0.875, 0.5, 0.875, 0.75, 0.625, 0.75, 0.625, 0.25, 0.375, 0.25, 0.375, 0.25, 0.625, 0.25, 0.4923, 0.1173, 0.5077, 0.1173, 0.5077, 0.1327, 0.4923, 0.1327, 0.375, 1.0, 0.625, 1.0, 0.625, 1.0, 0.375, 1.0, 0.375, 0.25, 0.375, 0.0, 0.4923, 0.1173, 0.4923, 0.1327, 0.375, 0.0, 0.625, 0.0, 0.5077, 0.1173, 0.4923, 0.1173, 0.625, 0.0, 0.625, 0.25, 0.5077, 0.1327, 0.5077, 0.1173, 0.625, 0.25, 0.375, 0.25, 0.4923, 0.1327, 0.5077, 0.1327, 0.125, 0.5, 0.125, 0.75, 0.125, 0.75, 0.125, 0.5])
me_cube_017.update()
me_cube_018 = bpy.data.meshes.new('Cube.018')
me_cube_018.from_pydata([(-2.078, -0.5317, -0.5342), (-2.078, -0.5317, 0.5591), (-2.078, 0.5616, -0.5342), (-2.078, 0.5616, 0.5591), (1.0, -0.6281, -0.6281), (1.0, -0.6281, 0.6281), (1.0, 0.6281, -0.6281), (1.0, 0.6281, 0.6281), (-25.61, -0.09982, -0.1338), (-22.56, -0.2501, -0.4002), (-22.67, -0.4185, -0.09281), (-25.62, -0.1451, -0.01968), (-22.77, 0.1179, 0.1138), (-25.64, -0.03208, 0.02385), (-22.75, 0.7547, -0.01324), (-25.64, 0.01321, -0.09027)], [], [(1, 3, 14, 12), (2, 3, 7, 6), (6, 7, 5, 4), (4, 5, 1, 0), (2, 6, 4, 0), (7, 3, 1, 5), (3, 2, 9, 14), (11, 13, 15, 8), (0, 1, 12, 10), (9, 10, 11, 8), (10, 12, 13, 11), (12, 14, 15, 13), (14, 9, 8, 15), (2, 0, 10, 9)])
_uv = me_cube_018.uv_layers.new(name='UVMap')
_uv.uv.foreach_set('vector', [0.875, 0.75, 0.875, 0.5, 0.875, 0.5, 0.875, 0.75, 0.375, 0.25, 0.625, 0.25, 0.625, 0.5, 0.375, 0.5, 0.375, 0.5, 0.625, 0.5, 0.625, 0.75, 0.375, 0.75, 0.375, 0.75, 0.625, 0.75, 0.625, 1.0, 0.375, 1.0, 0.125, 0.5, 0.375, 0.5, 0.375, 0.75, 0.125, 0.75, 0.625, 0.5, 0.875, 0.5, 0.875, 0.75, 0.625, 0.75, 0.625, 0.25, 0.375, 0.25, 0.375, 0.25, 0.625, 0.25, 0.4923, 0.1173, 0.5077, 0.1173, 0.5077, 0.1327, 0.4923, 0.1327, 0.375, 1.0, 0.625, 1.0, 0.625, 1.0, 0.375, 1.0, 0.375, 0.25, 0.375, 0.0, 0.4923, 0.1173, 0.4923, 0.1327, 0.375, 0.0, 0.625, 0.0, 0.5077, 0.1173, 0.4923, 0.1173, 0.625, 0.0, 0.625, 0.25, 0.5077, 0.1327, 0.5077, 0.1173, 0.625, 0.25, 0.375, 0.25, 0.4923, 0.1327, 0.5077, 0.1327, 0.125, 0.5, 0.125, 0.75, 0.125, 0.75, 0.125, 0.5])
me_cube_018.update()
me_cube_019 = bpy.data.meshes.new('Cube.019')
me_cube_019.from_pydata([(-2.078, -0.5317, -0.5342), (-2.078, -0.5317, 0.5591), (-2.078, 0.5616, -0.5342), (-2.078, 0.5616, 0.5591), (1.0, -0.6281, -0.6281), (1.0, -0.6281, 0.6281), (1.0, 0.6281, -0.6281), (1.0, 0.6281, 0.6281), (-25.61, -0.09982, -0.1338), (-22.56, -0.2501, -0.4002), (-22.67, -0.4185, -0.09281), (-25.62, -0.1451, -0.01968), (-22.77, 0.1179, 0.1138), (-25.64, -0.03208, 0.02385), (-22.75, 0.7547, -0.01324), (-25.64, 0.01321, -0.09027)], [], [(1, 3, 14, 12), (2, 3, 7, 6), (6, 7, 5, 4), (4, 5, 1, 0), (2, 6, 4, 0), (7, 3, 1, 5), (3, 2, 9, 14), (11, 13, 15, 8), (0, 1, 12, 10), (9, 10, 11, 8), (10, 12, 13, 11), (12, 14, 15, 13), (14, 9, 8, 15), (2, 0, 10, 9)])
_uv = me_cube_019.uv_layers.new(name='UVMap')
_uv.uv.foreach_set('vector', [0.875, 0.75, 0.875, 0.5, 0.875, 0.5, 0.875, 0.75, 0.375, 0.25, 0.625, 0.25, 0.625, 0.5, 0.375, 0.5, 0.375, 0.5, 0.625, 0.5, 0.625, 0.75, 0.375, 0.75, 0.375, 0.75, 0.625, 0.75, 0.625, 1.0, 0.375, 1.0, 0.125, 0.5, 0.375, 0.5, 0.375, 0.75, 0.125, 0.75, 0.625, 0.5, 0.875, 0.5, 0.875, 0.75, 0.625, 0.75, 0.625, 0.25, 0.375, 0.25, 0.375, 0.25, 0.625, 0.25, 0.4923, 0.1173, 0.5077, 0.1173, 0.5077, 0.1327, 0.4923, 0.1327, 0.375, 1.0, 0.625, 1.0, 0.625, 1.0, 0.375, 1.0, 0.375, 0.25, 0.375, 0.0, 0.4923, 0.1173, 0.4923, 0.1327, 0.375, 0.0, 0.625, 0.0, 0.5077, 0.1173, 0.4923, 0.1173, 0.625, 0.0, 0.625, 0.25, 0.5077, 0.1327, 0.5077, 0.1173, 0.625, 0.25, 0.375, 0.25, 0.4923, 0.1327, 0.5077, 0.1327, 0.125, 0.5, 0.125, 0.75, 0.125, 0.75, 0.125, 0.5])
me_cube_019.update()
me_cube_020 = bpy.data.meshes.new('Cube.020')
me_cube_020.from_pydata([(-2.078, -0.5317, -0.5342), (-2.078, -0.5317, 0.5591), (-2.078, 0.5616, -0.5342), (-2.078, 0.5616, 0.5591), (1.0, -0.6281, -0.6281), (1.0, -0.6281, 0.6281), (1.0, 0.6281, -0.6281), (1.0, 0.6281, 0.6281), (-25.61, -0.09982, -0.1338), (-22.56, -0.2501, -0.4002), (-22.67, -0.4185, -0.09281), (-25.62, -0.1451, -0.01968), (-22.77, 0.1179, 0.1138), (-25.64, -0.03208, 0.02385), (-22.75, 0.7547, -0.01324), (-25.64, 0.01321, -0.09027)], [], [(1, 3, 14, 12), (2, 3, 7, 6), (6, 7, 5, 4), (4, 5, 1, 0), (2, 6, 4, 0), (7, 3, 1, 5), (3, 2, 9, 14), (11, 13, 15, 8), (0, 1, 12, 10), (9, 10, 11, 8), (10, 12, 13, 11), (12, 14, 15, 13), (14, 9, 8, 15), (2, 0, 10, 9)])
_uv = me_cube_020.uv_layers.new(name='UVMap')
_uv.uv.foreach_set('vector', [0.875, 0.75, 0.875, 0.5, 0.875, 0.5, 0.875, 0.75, 0.375, 0.25, 0.625, 0.25, 0.625, 0.5, 0.375, 0.5, 0.375, 0.5, 0.625, 0.5, 0.625, 0.75, 0.375, 0.75, 0.375, 0.75, 0.625, 0.75, 0.625, 1.0, 0.375, 1.0, 0.125, 0.5, 0.375, 0.5, 0.375, 0.75, 0.125, 0.75, 0.625, 0.5, 0.875, 0.5, 0.875, 0.75, 0.625, 0.75, 0.625, 0.25, 0.375, 0.25, 0.375, 0.25, 0.625, 0.25, 0.4923, 0.1173, 0.5077, 0.1173, 0.5077, 0.1327, 0.4923, 0.1327, 0.375, 1.0, 0.625, 1.0, 0.625, 1.0, 0.375, 1.0, 0.375, 0.25, 0.375, 0.0, 0.4923, 0.1173, 0.4923, 0.1327, 0.375, 0.0, 0.625, 0.0, 0.5077, 0.1173, 0.4923, 0.1173, 0.625, 0.0, 0.625, 0.25, 0.5077, 0.1327, 0.5077, 0.1173, 0.625, 0.25, 0.375, 0.25, 0.4923, 0.1327, 0.5077, 0.1327, 0.125, 0.5, 0.125, 0.75, 0.125, 0.75, 0.125, 0.5])
me_cube_020.update()
me_cube_021 = bpy.data.meshes.new('Cube.021')
me_cube_021.from_pydata([(-2.078, -0.5317, -0.5342), (-2.078, -0.5317, 0.5591), (-2.078, 0.5616, -0.5342), (-2.078, 0.5616, 0.5591), (1.0, -0.6281, -0.6281), (1.0, -0.6281, 0.6281), (1.0, 0.6281, -0.6281), (1.0, 0.6281, 0.6281), (-25.61, -0.09982, -0.1338), (-22.56, -0.2501, -0.4002), (-22.67, -0.4185, -0.09281), (-25.62, -0.1451, -0.01968), (-22.77, 0.1179, 0.1138), (-25.64, -0.03208, 0.02385), (-22.75, 0.7547, -0.01324), (-25.64, 0.01321, -0.09027)], [], [(1, 3, 14, 12), (2, 3, 7, 6), (6, 7, 5, 4), (4, 5, 1, 0), (2, 6, 4, 0), (7, 3, 1, 5), (3, 2, 9, 14), (11, 13, 15, 8), (0, 1, 12, 10), (9, 10, 11, 8), (10, 12, 13, 11), (12, 14, 15, 13), (14, 9, 8, 15), (2, 0, 10, 9)])
_uv = me_cube_021.uv_layers.new(name='UVMap')
_uv.uv.foreach_set('vector', [0.875, 0.75, 0.875, 0.5, 0.875, 0.5, 0.875, 0.75, 0.375, 0.25, 0.625, 0.25, 0.625, 0.5, 0.375, 0.5, 0.375, 0.5, 0.625, 0.5, 0.625, 0.75, 0.375, 0.75, 0.375, 0.75, 0.625, 0.75, 0.625, 1.0, 0.375, 1.0, 0.125, 0.5, 0.375, 0.5, 0.375, 0.75, 0.125, 0.75, 0.625, 0.5, 0.875, 0.5, 0.875, 0.75, 0.625, 0.75, 0.625, 0.25, 0.375, 0.25, 0.375, 0.25, 0.625, 0.25, 0.4923, 0.1173, 0.5077, 0.1173, 0.5077, 0.1327, 0.4923, 0.1327, 0.375, 1.0, 0.625, 1.0, 0.625, 1.0, 0.375, 1.0, 0.375, 0.25, 0.375, 0.0, 0.4923, 0.1173, 0.4923, 0.1327, 0.375, 0.0, 0.625, 0.0, 0.5077, 0.1173, 0.4923, 0.1173, 0.625, 0.0, 0.625, 0.25, 0.5077, 0.1327, 0.5077, 0.1173, 0.625, 0.25, 0.375, 0.25, 0.4923, 0.1327, 0.5077, 0.1327, 0.125, 0.5, 0.125, 0.75, 0.125, 0.75, 0.125, 0.5])
me_cube_021.update()
me_cube_022 = bpy.data.meshes.new('Cube.022')
me_cube_022.from_pydata([(-2.078, -0.5317, -0.5342), (-2.078, -0.5317, 0.5591), (-2.078, 0.5616, -0.5342), (-2.078, 0.5616, 0.5591), (1.0, -0.6281, -0.6281), (1.0, -0.6281, 0.6281), (1.0, 0.6281, -0.6281), (1.0, 0.6281, 0.6281), (-25.61, -0.09982, -0.1338), (-22.56, -0.2501, -0.4002), (-22.67, -0.4185, -0.09281), (-25.62, -0.1451, -0.01968), (-22.77, 0.1179, 0.1138), (-25.64, -0.03208, 0.02385), (-22.75, 0.7547, -0.01324), (-25.64, 0.01321, -0.09027)], [], [(1, 3, 14, 12), (2, 3, 7, 6), (6, 7, 5, 4), (4, 5, 1, 0), (2, 6, 4, 0), (7, 3, 1, 5), (3, 2, 9, 14), (11, 13, 15, 8), (0, 1, 12, 10), (9, 10, 11, 8), (10, 12, 13, 11), (12, 14, 15, 13), (14, 9, 8, 15), (2, 0, 10, 9)])
_uv = me_cube_022.uv_layers.new(name='UVMap')
_uv.uv.foreach_set('vector', [0.875, 0.75, 0.875, 0.5, 0.875, 0.5, 0.875, 0.75, 0.375, 0.25, 0.625, 0.25, 0.625, 0.5, 0.375, 0.5, 0.375, 0.5, 0.625, 0.5, 0.625, 0.75, 0.375, 0.75, 0.375, 0.75, 0.625, 0.75, 0.625, 1.0, 0.375, 1.0, 0.125, 0.5, 0.375, 0.5, 0.375, 0.75, 0.125, 0.75, 0.625, 0.5, 0.875, 0.5, 0.875, 0.75, 0.625, 0.75, 0.625, 0.25, 0.375, 0.25, 0.375, 0.25, 0.625, 0.25, 0.4923, 0.1173, 0.5077, 0.1173, 0.5077, 0.1327, 0.4923, 0.1327, 0.375, 1.0, 0.625, 1.0, 0.625, 1.0, 0.375, 1.0, 0.375, 0.25, 0.375, 0.0, 0.4923, 0.1173, 0.4923, 0.1327, 0.375, 0.0, 0.625, 0.0, 0.5077, 0.1173, 0.4923, 0.1173, 0.625, 0.0, 0.625, 0.25, 0.5077, 0.1327, 0.5077, 0.1173, 0.625, 0.25, 0.375, 0.25, 0.4923, 0.1327, 0.5077, 0.1327, 0.125, 0.5, 0.125, 0.75, 0.125, 0.75, 0.125, 0.5])
me_cube_022.update()
me_cube_023 = bpy.data.meshes.new('Cube.023')
me_cube_023.from_pydata([(-2.078, -0.5317, -0.5342), (-2.078, -0.5317, 0.5591), (-2.078, 0.5616, -0.5342), (-2.078, 0.5616, 0.5591), (1.0, -0.6281, -0.6281), (1.0, -0.6281, 0.6281), (1.0, 0.6281, -0.6281), (1.0, 0.6281, 0.6281), (-25.61, -0.09982, -0.1338), (-22.56, -0.2501, -0.4002), (-22.67, -0.4185, -0.09281), (-25.62, -0.1451, -0.01968), (-22.77, 0.1179, 0.1138), (-25.64, -0.03208, 0.02385), (-22.75, 0.7547, -0.01324), (-25.64, 0.01321, -0.09027)], [], [(1, 3, 14, 12), (2, 3, 7, 6), (6, 7, 5, 4), (4, 5, 1, 0), (2, 6, 4, 0), (7, 3, 1, 5), (3, 2, 9, 14), (11, 13, 15, 8), (0, 1, 12, 10), (9, 10, 11, 8), (10, 12, 13, 11), (12, 14, 15, 13), (14, 9, 8, 15), (2, 0, 10, 9)])
_uv = me_cube_023.uv_layers.new(name='UVMap')
_uv.uv.foreach_set('vector', [0.875, 0.75, 0.875, 0.5, 0.875, 0.5, 0.875, 0.75, 0.375, 0.25, 0.625, 0.25, 0.625, 0.5, 0.375, 0.5, 0.375, 0.5, 0.625, 0.5, 0.625, 0.75, 0.375, 0.75, 0.375, 0.75, 0.625, 0.75, 0.625, 1.0, 0.375, 1.0, 0.125, 0.5, 0.375, 0.5, 0.375, 0.75, 0.125, 0.75, 0.625, 0.5, 0.875, 0.5, 0.875, 0.75, 0.625, 0.75, 0.625, 0.25, 0.375, 0.25, 0.375, 0.25, 0.625, 0.25, 0.4923, 0.1173, 0.5077, 0.1173, 0.5077, 0.1327, 0.4923, 0.1327, 0.375, 1.0, 0.625, 1.0, 0.625, 1.0, 0.375, 1.0, 0.375, 0.25, 0.375, 0.0, 0.4923, 0.1173, 0.4923, 0.1327, 0.375, 0.0, 0.625, 0.0, 0.5077, 0.1173, 0.4923, 0.1173, 0.625, 0.0, 0.625, 0.25, 0.5077, 0.1327, 0.5077, 0.1173, 0.625, 0.25, 0.375, 0.25, 0.4923, 0.1327, 0.5077, 0.1327, 0.125, 0.5, 0.125, 0.75, 0.125, 0.75, 0.125, 0.5])
me_cube_023.update()
me_cube_024 = bpy.data.meshes.new('Cube.024')
me_cube_024.from_pydata([(-2.078, -0.5317, -0.5342), (-2.078, -0.5317, 0.5591), (-2.078, 0.5616, -0.5342), (-2.078, 0.5616, 0.5591), (1.0, -0.6281, -0.6281), (1.0, -0.6281, 0.6281), (1.0, 0.6281, -0.6281), (1.0, 0.6281, 0.6281), (-25.61, -0.09982, -0.1338), (-22.56, -0.2501, -0.4002), (-22.67, -0.4185, -0.09281), (-25.62, -0.1451, -0.01968), (-22.77, 0.1179, 0.1138), (-25.64, -0.03208, 0.02385), (-22.75, 0.7547, -0.01324), (-25.64, 0.01321, -0.09027)], [], [(1, 3, 14, 12), (2, 3, 7, 6), (6, 7, 5, 4), (4, 5, 1, 0), (2, 6, 4, 0), (7, 3, 1, 5), (3, 2, 9, 14), (11, 13, 15, 8), (0, 1, 12, 10), (9, 10, 11, 8), (10, 12, 13, 11), (12, 14, 15, 13), (14, 9, 8, 15), (2, 0, 10, 9)])
_uv = me_cube_024.uv_layers.new(name='UVMap')
_uv.uv.foreach_set('vector', [0.875, 0.75, 0.875, 0.5, 0.875, 0.5, 0.875, 0.75, 0.375, 0.25, 0.625, 0.25, 0.625, 0.5, 0.375, 0.5, 0.375, 0.5, 0.625, 0.5, 0.625, 0.75, 0.375, 0.75, 0.375, 0.75, 0.625, 0.75, 0.625, 1.0, 0.375, 1.0, 0.125, 0.5, 0.375, 0.5, 0.375, 0.75, 0.125, 0.75, 0.625, 0.5, 0.875, 0.5, 0.875, 0.75, 0.625, 0.75, 0.625, 0.25, 0.375, 0.25, 0.375, 0.25, 0.625, 0.25, 0.4923, 0.1173, 0.5077, 0.1173, 0.5077, 0.1327, 0.4923, 0.1327, 0.375, 1.0, 0.625, 1.0, 0.625, 1.0, 0.375, 1.0, 0.375, 0.25, 0.375, 0.0, 0.4923, 0.1173, 0.4923, 0.1327, 0.375, 0.0, 0.625, 0.0, 0.5077, 0.1173, 0.4923, 0.1173, 0.625, 0.0, 0.625, 0.25, 0.5077, 0.1327, 0.5077, 0.1173, 0.625, 0.25, 0.375, 0.25, 0.4923, 0.1327, 0.5077, 0.1327, 0.125, 0.5, 0.125, 0.75, 0.125, 0.75, 0.125, 0.5])
me_cube_024.update()
me_cube_026 = bpy.data.meshes.new('Cube.026')
me_cube_026.from_pydata([(-2.078, -0.5317, -0.5342), (-2.078, -0.5317, 0.5591), (-2.078, 0.5616, -0.5342), (-2.078, 0.5616, 0.5591), (1.0, -0.6281, -0.6281), (1.0, -0.6281, 0.6281), (1.0, 0.6281, -0.6281), (1.0, 0.6281, 0.6281), (-25.61, -0.09982, -0.1338), (-22.56, -0.2501, -0.4002), (-22.67, -0.4185, -0.09281), (-25.62, -0.1451, -0.01968), (-22.77, 0.1179, 0.1138), (-25.64, -0.03208, 0.02385), (-22.75, 0.7547, -0.01324), (-25.64, 0.01321, -0.09027)], [], [(1, 3, 14, 12), (2, 3, 7, 6), (6, 7, 5, 4), (4, 5, 1, 0), (2, 6, 4, 0), (7, 3, 1, 5), (3, 2, 9, 14), (11, 13, 15, 8), (0, 1, 12, 10), (9, 10, 11, 8), (10, 12, 13, 11), (12, 14, 15, 13), (14, 9, 8, 15), (2, 0, 10, 9)])
_uv = me_cube_026.uv_layers.new(name='UVMap')
_uv.uv.foreach_set('vector', [0.875, 0.75, 0.875, 0.5, 0.875, 0.5, 0.875, 0.75, 0.375, 0.25, 0.625, 0.25, 0.625, 0.5, 0.375, 0.5, 0.375, 0.5, 0.625, 0.5, 0.625, 0.75, 0.375, 0.75, 0.375, 0.75, 0.625, 0.75, 0.625, 1.0, 0.375, 1.0, 0.125, 0.5, 0.375, 0.5, 0.375, 0.75, 0.125, 0.75, 0.625, 0.5, 0.875, 0.5, 0.875, 0.75, 0.625, 0.75, 0.625, 0.25, 0.375, 0.25, 0.375, 0.25, 0.625, 0.25, 0.4923, 0.1173, 0.5077, 0.1173, 0.5077, 0.1327, 0.4923, 0.1327, 0.375, 1.0, 0.625, 1.0, 0.625, 1.0, 0.375, 1.0, 0.375, 0.25, 0.375, 0.0, 0.4923, 0.1173, 0.4923, 0.1327, 0.375, 0.0, 0.625, 0.0, 0.5077, 0.1173, 0.4923, 0.1173, 0.625, 0.0, 0.625, 0.25, 0.5077, 0.1327, 0.5077, 0.1173, 0.625, 0.25, 0.375, 0.25, 0.4923, 0.1327, 0.5077, 0.1327, 0.125, 0.5, 0.125, 0.75, 0.125, 0.75, 0.125, 0.5])
me_cube_026.update()
me_cube_027 = bpy.data.meshes.new('Cube.027')
me_cube_027.from_pydata([(-2.078, -0.5317, -0.5342), (-2.078, -0.5317, 0.5591), (-2.078, 0.5616, -0.5342), (-2.078, 0.5616, 0.5591), (1.0, -0.6281, -0.6281), (1.0, -0.6281, 0.6281), (1.0, 0.6281, -0.6281), (1.0, 0.6281, 0.6281), (-25.61, -0.09982, -0.1338), (-22.56, -0.2501, -0.4002), (-22.67, -0.4185, -0.09281), (-25.62, -0.1451, -0.01968), (-22.77, 0.1179, 0.1138), (-25.64, -0.03208, 0.02385), (-22.75, 0.7547, -0.01324), (-25.64, 0.01321, -0.09027)], [], [(1, 3, 14, 12), (2, 3, 7, 6), (6, 7, 5, 4), (4, 5, 1, 0), (2, 6, 4, 0), (7, 3, 1, 5), (3, 2, 9, 14), (11, 13, 15, 8), (0, 1, 12, 10), (9, 10, 11, 8), (10, 12, 13, 11), (12, 14, 15, 13), (14, 9, 8, 15), (2, 0, 10, 9)])
_uv = me_cube_027.uv_layers.new(name='UVMap')
_uv.uv.foreach_set('vector', [0.875, 0.75, 0.875, 0.5, 0.875, 0.5, 0.875, 0.75, 0.375, 0.25, 0.625, 0.25, 0.625, 0.5, 0.375, 0.5, 0.375, 0.5, 0.625, 0.5, 0.625, 0.75, 0.375, 0.75, 0.375, 0.75, 0.625, 0.75, 0.625, 1.0, 0.375, 1.0, 0.125, 0.5, 0.375, 0.5, 0.375, 0.75, 0.125, 0.75, 0.625, 0.5, 0.875, 0.5, 0.875, 0.75, 0.625, 0.75, 0.625, 0.25, 0.375, 0.25, 0.375, 0.25, 0.625, 0.25, 0.4923, 0.1173, 0.5077, 0.1173, 0.5077, 0.1327, 0.4923, 0.1327, 0.375, 1.0, 0.625, 1.0, 0.625, 1.0, 0.375, 1.0, 0.375, 0.25, 0.375, 0.0, 0.4923, 0.1173, 0.4923, 0.1327, 0.375, 0.0, 0.625, 0.0, 0.5077, 0.1173, 0.4923, 0.1173, 0.625, 0.0, 0.625, 0.25, 0.5077, 0.1327, 0.5077, 0.1173, 0.625, 0.25, 0.375, 0.25, 0.4923, 0.1327, 0.5077, 0.1327, 0.125, 0.5, 0.125, 0.75, 0.125, 0.75, 0.125, 0.5])
me_cube_027.update()
me_cube_028 = bpy.data.meshes.new('Cube.028')
me_cube_028.from_pydata([(-2.078, -0.5317, -0.5342), (-2.078, -0.5317, 0.5591), (-2.078, 0.5616, -0.5342), (-2.078, 0.5616, 0.5591), (1.0, -0.6281, -0.6281), (1.0, -0.6281, 0.6281), (1.0, 0.6281, -0.6281), (1.0, 0.6281, 0.6281), (-25.61, -0.09982, -0.1338), (-22.56, -0.2501, -0.4002), (-22.67, -0.4185, -0.09281), (-25.62, -0.1451, -0.01968), (-22.77, 0.1179, 0.1138), (-25.64, -0.03208, 0.02385), (-22.75, 0.7547, -0.01324), (-25.64, 0.01321, -0.09027)], [], [(1, 3, 14, 12), (2, 3, 7, 6), (6, 7, 5, 4), (4, 5, 1, 0), (2, 6, 4, 0), (7, 3, 1, 5), (3, 2, 9, 14), (11, 13, 15, 8), (0, 1, 12, 10), (9, 10, 11, 8), (10, 12, 13, 11), (12, 14, 15, 13), (14, 9, 8, 15), (2, 0, 10, 9)])
_uv = me_cube_028.uv_layers.new(name='UVMap')
_uv.uv.foreach_set('vector', [0.875, 0.75, 0.875, 0.5, 0.875, 0.5, 0.875, 0.75, 0.375, 0.25, 0.625, 0.25, 0.625, 0.5, 0.375, 0.5, 0.375, 0.5, 0.625, 0.5, 0.625, 0.75, 0.375, 0.75, 0.375, 0.75, 0.625, 0.75, 0.625, 1.0, 0.375, 1.0, 0.125, 0.5, 0.375, 0.5, 0.375, 0.75, 0.125, 0.75, 0.625, 0.5, 0.875, 0.5, 0.875, 0.75, 0.625, 0.75, 0.625, 0.25, 0.375, 0.25, 0.375, 0.25, 0.625, 0.25, 0.4923, 0.1173, 0.5077, 0.1173, 0.5077, 0.1327, 0.4923, 0.1327, 0.375, 1.0, 0.625, 1.0, 0.625, 1.0, 0.375, 1.0, 0.375, 0.25, 0.375, 0.0, 0.4923, 0.1173, 0.4923, 0.1327, 0.375, 0.0, 0.625, 0.0, 0.5077, 0.1173, 0.4923, 0.1173, 0.625, 0.0, 0.625, 0.25, 0.5077, 0.1327, 0.5077, 0.1173, 0.625, 0.25, 0.375, 0.25, 0.4923, 0.1327, 0.5077, 0.1327, 0.125, 0.5, 0.125, 0.75, 0.125, 0.75, 0.125, 0.5])
me_cube_028.update()

# ---- objects
ob_cube_001 = bpy.data.objects.new('Cube.001', me_cube_016)
ob_cube_002 = bpy.data.objects.new('Cube.002', me_cube_001)
ob_cube_003 = bpy.data.objects.new('Cube.003', me_cube_002)
ob_cube_004 = bpy.data.objects.new('Cube.004', me_cube_003)
ob_cube_005 = bpy.data.objects.new('Cube.005', me_cube_004)
ob_cube_006 = bpy.data.objects.new('Cube.006', me_cube_005)
ob_cube_007 = bpy.data.objects.new('Cube.007', me_cube_006)
ob_cube_008 = bpy.data.objects.new('Cube.008', me_cube_007)
ob_cube_009 = bpy.data.objects.new('Cube.009', me_cube_008)
ob_cube_010 = bpy.data.objects.new('Cube.010', me_cube_009)
ob_cube_011 = bpy.data.objects.new('Cube.011', me_cube_010)
ob_cube_012 = bpy.data.objects.new('Cube.012', me_cube_011)
ob_cube_013 = bpy.data.objects.new('Cube.013', me_cube_012)
ob_cube_014 = bpy.data.objects.new('Cube.014', me_cube_013)
ob_cube_016 = bpy.data.objects.new('Cube.016', me_cube_015)
ob_cube_017 = bpy.data.objects.new('Cube.017', me_cube_017)
ob_cube_018 = bpy.data.objects.new('Cube.018', me_cube_018)
ob_cube_019 = bpy.data.objects.new('Cube.019', me_cube_019)
ob_cube_020 = bpy.data.objects.new('Cube.020', me_cube_020)
ob_cube_021 = bpy.data.objects.new('Cube.021', me_cube_021)
ob_cube_022 = bpy.data.objects.new('Cube.022', me_cube_022)
ob_cube_023 = bpy.data.objects.new('Cube.023', me_cube_023)
ob_cube_024 = bpy.data.objects.new('Cube.024', me_cube_024)
ob_cube_026 = bpy.data.objects.new('Cube.026', me_cube_026)
ob_cube_015 = bpy.data.objects.new('Cube.015', me_cube_027)
ob_cube_025 = bpy.data.objects.new('Cube.025', me_cube_028)

# ---- transforms, parenting, visibility, modifiers, constraints
ob_cube_001.location = (-0.1033, -3.102, 0.01866)
ob_cube_001.rotation_euler = (0.0, -4.712, -1.571)
ob_cube_001.scale = (0.2719, 0.342, 0.2628)
ob_cube_002.location = (1.822, -3.102, 0.01866)
ob_cube_002.rotation_euler = (1.571, -4.561, 7.906e-08)
ob_cube_002.scale = (0.2719, 0.342, 0.2628)
ob_cube_003.location = (-2.838, -3.102, 0.01866)
ob_cube_003.rotation_euler = (1.571, -4.886, -6.899e-08)
ob_cube_003.scale = (0.2719, 0.342, 0.2628)
ob_cube_004.location = (3.959, -3.102, 0.01866)
ob_cube_004.rotation_euler = (1.571, -4.98, -4.502e-08)
ob_cube_004.scale = (0.2719, 0.342, 0.2628)
ob_cube_005.location = (6.467, -3.102, 0.01866)
ob_cube_005.rotation_euler = (1.571, -4.36, 3.458e-08)
ob_cube_005.scale = (0.2719, 0.342, 0.2628)
ob_cube_006.location = (11.67, -3.102, 0.01866)
ob_cube_006.rotation_euler = (0.0, -4.712, -1.571)
ob_cube_006.scale = (0.2719, 0.342, 0.2628)
ob_cube_007.location = (8.604, -3.102, 0.01866)
ob_cube_007.rotation_euler = (0.0, -4.712, -1.571)
ob_cube_007.scale = (0.2719, 0.342, 0.2628)
ob_cube_008.location = (14.41, -3.102, 0.01866)
ob_cube_008.rotation_euler = (1.571, -4.612, 1.189e-07)
ob_cube_008.scale = (0.2719, 0.342, 0.2628)
ob_cube_009.location = (12.7, -3.102, 2.438)
ob_cube_009.rotation_euler = (1.571, -6.064, -1.222e-08)
ob_cube_009.scale = (0.2719, 0.342, 0.2628)
ob_cube_010.location = (9.513, -3.102, 4.963)
ob_cube_010.rotation_euler = (1.571, -6.064, -3.136)
ob_cube_010.scale = (0.2994, 0.3767, 0.2894)
ob_cube_011.location = (10.17, -3.102, 0.9963)
ob_cube_011.rotation_euler = (1.571, -6.064, -3.136)
ob_cube_011.scale = (0.2719, 0.342, 0.2628)
ob_cube_012.location = (13.3, -3.102, 1.911)
ob_cube_012.rotation_euler = (1.731, -4.749, -2.98)
ob_cube_012.scale = (0.2719, 0.342, 0.2628)
ob_cube_013.location = (4.637, -3.102, 0.5555)
ob_cube_013.rotation_euler = (1.571, -6.064, -1.222e-08)
ob_cube_013.scale = (0.2719, 0.342, 0.2628)
ob_cube_014.location = (-1.112, -3.102, 5.911)
ob_cube_014.rotation_euler = (1.571, -2.656, 1.348e-08)
ob_cube_014.scale = (0.2719, 0.342, 0.2628)
ob_cube_016.location = (8.378, -3.102, 5.552)
ob_cube_016.rotation_euler = (1.571, -6.254, -1.193e-08)
ob_cube_016.scale = (0.2719, 0.342, 0.2628)
ob_cube_017.location = (8.378, -3.102, 1.147)
ob_cube_017.rotation_euler = (1.571, -6.254, -1.193e-08)
ob_cube_017.scale = (0.2719, 0.342, 0.2628)
ob_cube_018.location = (5.42, -3.102, 1.147)
ob_cube_018.rotation_euler = (1.571, -4.951, -5.039e-08)
ob_cube_018.scale = (0.2719, 0.342, 0.2628)
ob_cube_019.location = (-5.454, -3.102, 0.02538)
ob_cube_019.rotation_euler = (1.571, 1.719, 8.049e-08)
ob_cube_019.scale = (0.2719, 0.342, 0.2628)
ob_cube_020.location = (-5.427, -3.102, 6.252)
ob_cube_020.rotation_euler = (1.571, 3.173, 1.193e-08)
ob_cube_020.scale = (0.2719, 0.342, 0.2628)
ob_cube_021.location = (5.42, -3.102, 1.147)
ob_cube_021.rotation_euler = (1.571, -4.496, 5.55e-08)
ob_cube_021.scale = (0.2719, 0.342, 0.2628)
ob_cube_022.location = (10.95, -3.102, -0.002146)
ob_cube_022.rotation_euler = (1.551, -4.395, -3.161)
ob_cube_022.scale = (0.2719, 0.342, 0.2628)
ob_cube_023.location = (-6.365, -3.102, 0.2492)
ob_cube_023.rotation_euler = (1.571, -3.861, 1.585e-08)
ob_cube_023.scale = (0.2719, 0.342, 0.2628)
ob_cube_024.location = (-6.478, -3.102, 0.09406)
ob_cube_024.rotation_euler = (1.571, 1.659, 1.353e-07)
ob_cube_024.scale = (0.2719, 0.342, 0.2628)
ob_cube_026.location = (-3.063, -3.102, 0.8884)
ob_cube_026.rotation_euler = (1.571, 7.123, -1.786e-08)
ob_cube_026.scale = (0.2719, 0.342, 0.2628)
ob_cube_015.location = (-0.8301, -3.102, 2.076)
ob_cube_015.rotation_euler = (1.571, 7.724, -9.179e-08)
ob_cube_015.scale = (0.2719, 0.342, 0.2628)
ob_cube_025.location = (-3.063, -3.102, 6.086)
ob_cube_025.rotation_euler = (1.571, 5.686, -1.442e-08)
ob_cube_025.scale = (0.2719, 0.342, 0.2628)

# ---- collection membership
col_collection.objects.link(ob_cube_001)
col_collection.objects.link(ob_cube_002)
col_collection.objects.link(ob_cube_003)
col_collection.objects.link(ob_cube_004)
col_collection.objects.link(ob_cube_005)
col_collection.objects.link(ob_cube_006)
col_collection.objects.link(ob_cube_007)
col_collection.objects.link(ob_cube_008)
col_collection.objects.link(ob_cube_009)
col_collection.objects.link(ob_cube_010)
col_collection.objects.link(ob_cube_011)
col_collection.objects.link(ob_cube_012)
col_collection.objects.link(ob_cube_013)
col_collection.objects.link(ob_cube_014)
col_collection.objects.link(ob_cube_016)
col_collection.objects.link(ob_cube_017)
col_collection.objects.link(ob_cube_018)
col_collection.objects.link(ob_cube_019)
col_collection.objects.link(ob_cube_020)
col_collection.objects.link(ob_cube_021)
col_collection.objects.link(ob_cube_022)
col_collection.objects.link(ob_cube_023)
col_collection.objects.link(ob_cube_024)
col_collection.objects.link(ob_cube_026)
col_collection.objects.link(ob_cube_015)
col_collection.objects.link(ob_cube_025)

# ---- scene / render settings (as saved in the file)
scene.frame_start = 1; scene.frame_end = 250; scene.frame_set(1)
scene.render.engine = 'BLENDER_EEVEE_NEXT'
scene.cycles.sampling_pattern = 'TABULATED_SOBOL'
scene.view_settings.view_transform = 'Filmic'
bpy.context.view_layer.update()

# ---- added for rendering (the .blend has no active camera and no usable light): camera, sun
cam_auto = bpy.data.cameras.new('AutoCamera')
cam_auto.lens = 50.0
cam_auto.sensor_width = 36.0
cam_auto.clip_end = 1000.0
ob_auto_camera = bpy.data.objects.new('AutoCamera', cam_auto)
scene.collection.objects.link(ob_auto_camera)
ob_auto_camera.location = (29.645, -33.8031, 24.8226)
ob_auto_camera.rotation_euler = (1.09748, -7.21219e-08, 0.694738)
scene.camera = ob_auto_camera
light_auto_sun = bpy.data.lights.new('AutoSun', 'SUN')
light_auto_sun.energy = 3.0
light_auto_sun.angle = 0.0523599
ob_auto_sun = bpy.data.objects.new('AutoSun', light_auto_sun)
scene.collection.objects.link(ob_auto_sun)
ob_auto_sun.rotation_euler = (0.872665, 0.174533, 0.523599)
bpy.context.view_layer.update()
